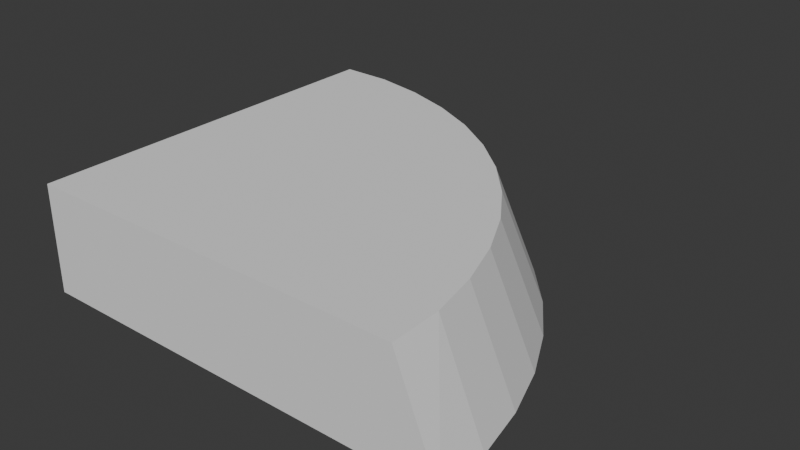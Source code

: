 # Source: walkingpath1.blend  (saved by Blender 4.0.36; exported with 4.5.12 LTS)
import bpy
from mathutils import Matrix  # noqa: F401  (used for matrix-valued properties, if any)

bpy.ops.wm.read_factory_settings(use_empty=True)
scene = bpy.context.scene
scene.name = 'Scene'

# ---- collections
col_collection = bpy.data.collections.new('Collection'); scene.collection.children.link(col_collection)

# ---- world
world_world = bpy.data.worlds.new('World'); scene.world = world_world
world_world.use_nodes = True; world_world.node_tree.nodes.clear()
_N = world_world.node_tree.nodes; _L = world_world.node_tree.links
n0 = _N.new('ShaderNodeOutputWorld'); n0.name = 'World Output'; n0.location = (300, 300)
n1 = _N.new('ShaderNodeBackground'); n1.name = 'Background'; n1.location = (10, 300)
n1.inputs[0].default_value = (0.05088, 0.05088, 0.05088, 1.0)
_L.new(n1.outputs[0], n0.inputs[0])
n0.is_active_output = True
world_world.color = (0.05088, 0.05088, 0.05088)
world_world.use_sun_shadow = False
world_world.sun_shadow_jitter_overblur = 0.0

# ---- meshes
me_plane = bpy.data.meshes.new('Plane')
me_plane.from_pydata([(-2.027e-06, 1.907e-06, 0.0), (2.0, 1.907e-06, 0.0), (-2.027e-06, 2.0, 0.0), (0.2608, 1.983, 0.0), (0.5171, 1.932, 0.0), (0.7646, 1.848, 0.0), (0.999, 1.733, 0.0), (1.216, 1.588, 0.0), (1.413, 1.415, 0.0), (1.586, 1.219, 0.0), (1.731, 1.002, 0.0), (1.847, 0.7677, 0.0), (1.931, 0.5204, 0.0), (1.982, 0.2641, 0.0), (1.673, 0.6955, 0.5), (1.568, 0.9077, 0.5), (1.436, 1.104, 0.5), (1.28, 1.282, 0.5), (1.102, 1.438, 0.5), (0.905, 1.57, 0.5), (0.6926, 1.674, 0.5), (0.4684, 1.75, 0.5), (0.2362, 1.796, 0.5), (-2.027e-06, 1.907e-06, 0.5), (1.749, 0.4714, 0.5), (1.796, 0.2394, 0.5), (1.8, 1.907e-06, 0.5), (-2.027e-06, 1.8, 0.5)], [], [(26, 25, 24, 14, 15, 16, 17, 18, 19, 20, 21, 22, 27, 23), (1, 0, 2, 3, 4, 5, 6, 7, 8, 9, 10, 11, 12, 13), (1, 13, 25, 26), (12, 24, 25, 13), (11, 14, 24, 12), (10, 15, 14, 11), (9, 16, 15, 10), (0, 1, 26, 23), (8, 17, 16, 9), (7, 18, 17, 8), (6, 19, 18, 7), (5, 20, 19, 6), (4, 21, 20, 5), (3, 22, 21, 4), (2, 27, 22, 3), (0, 23, 27, 2)])
_uv = me_plane.uv_layers.new(name='UVMap')
_uv.uv.foreach_set('vector', [0.1931, 0.5263, 0.2561, 0.5274, 0.3171, 0.5396, 0.3761, 0.5597, 0.432, 0.5874, 0.4837, 0.622, 0.5305, 0.6631, 0.5716, 0.71, 0.6061, 0.7618, 0.6337, 0.8177, 0.6537, 0.8767, 0.6658, 0.9378, 0.6668, 1.0, 0.1931, 1.0, 0.1931, 0.0, 0.7194, 0.0, 0.7194, 0.5263, 0.6508, 0.5218, 0.5833, 0.5084, 0.5182, 0.4863, 0.4565, 0.456, 0.3993, 0.4178, 0.3476, 0.3725, 0.3022, 0.3208, 0.2639, 0.2637, 0.2334, 0.202, 0.2112, 0.1369, 0.1977, 0.06951, 0.05709, 0.743, 0.04009, 0.6881, 0.1769, 0.6573, 0.1931, 0.705, 0.02598, 0.6289, 0.1641, 0.6037, 0.1769, 0.6573, 0.04009, 0.6881, 0.01474, 0.5656, 0.1539, 0.5463, 0.1641, 0.6037, 0.02598, 0.6289, 0.006584, 0.4993, 0.1465, 0.4863, 0.1539, 0.5463, 0.01474, 0.5656, 0.001642, 0.4312, 0.1421, 0.4246, 0.1465, 0.4863, 0.006584, 0.4993, 0.851, 0.5263, 0.851, 5.827e-09, 0.9826, 0.05263, 0.9826, 0.5263, -5.539e-09, 0.3625, 0.1406, 0.3623, 0.1421, 0.4246, 0.001642, 0.4312, 0.001685, 0.2942, 0.1421, 0.3005, 0.1406, 0.3623, -5.539e-09, 0.3625, 0.00667, 0.2277, 0.1466, 0.2402, 0.1421, 0.3005, 0.001685, 0.2942, 0.01487, 0.1639, 0.154, 0.1825, 0.1466, 0.2402, 0.00667, 0.2277, 0.02614, 0.104, 0.1642, 0.1282, 0.154, 0.1825, 0.01487, 0.1639, 0.04029, 0.04908, 0.1771, 0.07845, 0.1642, 0.1282, 0.02614, 0.104, 0.05709, -1.323e-08, 0.1931, 0.0363, 0.1771, 0.07845, 0.04029, 0.04908, 0.7194, 1.085e-14, 0.851, 5.752e-09, 0.851, 0.4737, 0.7194, 0.5263])
me_plane.update()

# ---- objects
ob_plane = bpy.data.objects.new('Plane', me_plane)

# ---- transforms, parenting, visibility, modifiers, constraints
ob_plane.location = (0.0, 0.0, 0.0)

# ---- collection membership
col_collection.objects.link(ob_plane)

# ---- scene / render settings (as saved in the file)
scene.frame_start = 1; scene.frame_end = 250; scene.frame_set(1)
scene.render.engine = 'BLENDER_EEVEE_NEXT'
scene.cycles.sampling_pattern = 'TABULATED_SOBOL'
bpy.context.view_layer.update()

# ---- added for rendering (the .blend has no active camera and no usable light): camera, sun
cam_auto = bpy.data.cameras.new('AutoCamera')
cam_auto.lens = 50.0
cam_auto.sensor_width = 36.0
cam_auto.clip_end = 1000.0
ob_auto_camera = bpy.data.objects.new('AutoCamera', cam_auto)
scene.collection.objects.link(ob_auto_camera)
ob_auto_camera.location = (3.6575, -2.18901, 2.37601)
ob_auto_camera.rotation_euler = (1.09748, -7.21219e-08, 0.694738)
scene.camera = ob_auto_camera
light_auto_sun = bpy.data.lights.new('AutoSun', 'SUN')
light_auto_sun.energy = 3.0
light_auto_sun.angle = 0.0523599
ob_auto_sun = bpy.data.objects.new('AutoSun', light_auto_sun)
scene.collection.objects.link(ob_auto_sun)
ob_auto_sun.rotation_euler = (0.872665, 0.174533, 0.523599)
bpy.context.view_layer.update()

